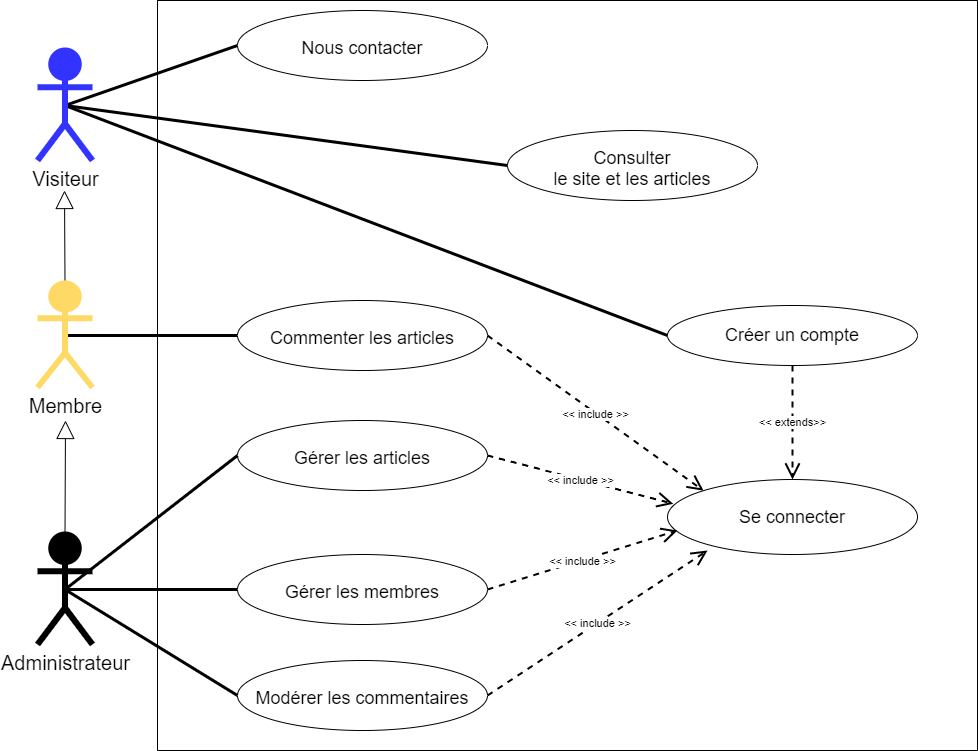

The diagram above was exported from draw.io. Its source (the exported page's mxGraphModel, read from the mxfile embedded in the PNG):
<mxGraphModel dx="1038" dy="649" grid="1" gridSize="10" guides="1" tooltips="1" connect="1" arrows="1" fold="1" page="1" pageScale="1" pageWidth="1169" pageHeight="827" background="none" math="0" shadow="0">
  <root>
    <mxCell id="_szwjoxcJ3NUN2TFGyhA-0" />
    <mxCell id="_szwjoxcJ3NUN2TFGyhA-1" parent="_szwjoxcJ3NUN2TFGyhA-0" />
    <mxCell id="_szwjoxcJ3NUN2TFGyhA-5" value="" style="swimlane;startSize=0;rounded=0;sketch=0;" parent="_szwjoxcJ3NUN2TFGyhA-1" vertex="1">
      <mxGeometry x="200" y="50" width="820" height="750" as="geometry">
        <mxRectangle x="280" y="40" width="50" height="40" as="alternateBounds" />
      </mxGeometry>
    </mxCell>
    <mxCell id="_szwjoxcJ3NUN2TFGyhA-6" style="edgeStyle=none;rounded=1;sketch=0;orthogonalLoop=1;jettySize=auto;html=1;exitX=0;exitY=0.5;exitDx=0;exitDy=0;entryX=0;entryY=0.5;entryDx=0;entryDy=0;endArrow=none;endFill=0;strokeWidth=4;" parent="_szwjoxcJ3NUN2TFGyhA-5" edge="1">
      <mxGeometry relative="1" as="geometry">
        <mxPoint x="104" y="616" as="sourcePoint" />
        <mxPoint x="104" y="616" as="targetPoint" />
      </mxGeometry>
    </mxCell>
    <mxCell id="_szwjoxcJ3NUN2TFGyhA-14" value="Se connecter" style="ellipse;whiteSpace=wrap;html=1;align=center;fontSize=18;" parent="_szwjoxcJ3NUN2TFGyhA-5" vertex="1">
      <mxGeometry x="510" y="479" width="250" height="75" as="geometry" />
    </mxCell>
    <mxCell id="qvHCp9nzWkrId4gQgM5J-1" value="Gérer les articles" style="ellipse;whiteSpace=wrap;html=1;align=center;fontSize=18;spacingTop=5;" parent="_szwjoxcJ3NUN2TFGyhA-5" vertex="1">
      <mxGeometry x="80" y="420" width="250" height="70" as="geometry" />
    </mxCell>
    <object label="&amp;lt;&amp;lt; include &amp;gt;&amp;gt;" placeholders="1" id="gOxodtaY7l6R4me3wAQT-1">
      <mxCell style="endArrow=open;endSize=12;dashed=1;html=1;rounded=1;shadow=0;sketch=0;strokeWidth=2;exitX=1;exitY=0.5;exitDx=0;exitDy=0;entryX=0.023;entryY=0.324;entryDx=0;entryDy=0;entryPerimeter=0;" parent="_szwjoxcJ3NUN2TFGyhA-5" source="qvHCp9nzWkrId4gQgM5J-1" target="_szwjoxcJ3NUN2TFGyhA-14" edge="1">
        <mxGeometry width="160" relative="1" as="geometry">
          <mxPoint x="320" y="99" as="sourcePoint" />
          <mxPoint x="416.02044589595766" y="365.16205198520356" as="targetPoint" />
          <mxPoint y="1" as="offset" />
        </mxGeometry>
      </mxCell>
    </object>
    <mxCell id="qvHCp9nzWkrId4gQgM5J-2" value="Modérer les commentaires" style="ellipse;whiteSpace=wrap;html=1;align=center;fontSize=18;spacingTop=5;" parent="_szwjoxcJ3NUN2TFGyhA-5" vertex="1">
      <mxGeometry x="80" y="660" width="250" height="70" as="geometry" />
    </mxCell>
    <object label="&amp;lt;&amp;lt; include &amp;gt;&amp;gt;" placeholders="1" id="gOxodtaY7l6R4me3wAQT-2">
      <mxCell style="endArrow=open;endSize=12;dashed=1;html=1;rounded=1;shadow=0;sketch=0;strokeWidth=2;exitX=1;exitY=0.5;exitDx=0;exitDy=0;" parent="_szwjoxcJ3NUN2TFGyhA-5" source="qvHCp9nzWkrId4gQgM5J-2" edge="1">
        <mxGeometry width="160" relative="1" as="geometry">
          <mxPoint x="270" y="389" as="sourcePoint" />
          <mxPoint x="550" y="550" as="targetPoint" />
          <mxPoint y="1" as="offset" />
        </mxGeometry>
      </mxCell>
    </object>
    <mxCell id="hfm03qVJU5kmFCIgqX-U-0" value="Nous contacter" style="ellipse;whiteSpace=wrap;html=1;align=center;fontSize=18;spacingTop=5;" parent="_szwjoxcJ3NUN2TFGyhA-5" vertex="1">
      <mxGeometry x="80" y="10" width="250" height="70" as="geometry" />
    </mxCell>
    <mxCell id="VPvpzrGyTW3xbnGev2cj-0" value="Créer un compte" style="ellipse;whiteSpace=wrap;html=1;align=center;fontSize=18;" parent="_szwjoxcJ3NUN2TFGyhA-5" vertex="1">
      <mxGeometry x="510" y="305" width="250" height="60" as="geometry" />
    </mxCell>
    <object label="&amp;lt;&amp;lt; extends&amp;gt;&amp;gt;" placeholders="1" id="VPvpzrGyTW3xbnGev2cj-1">
      <mxCell style="endArrow=open;endSize=12;dashed=1;html=1;rounded=1;shadow=0;sketch=0;strokeWidth=2;exitX=0.5;exitY=1;exitDx=0;exitDy=0;entryX=0.5;entryY=0;entryDx=0;entryDy=0;" parent="_szwjoxcJ3NUN2TFGyhA-5" source="VPvpzrGyTW3xbnGev2cj-0" target="_szwjoxcJ3NUN2TFGyhA-14" edge="1">
        <mxGeometry width="160" relative="1" as="geometry">
          <mxPoint x="67.31999999999971" y="304.5" as="sourcePoint" />
          <mxPoint x="495" y="344" as="targetPoint" />
          <Array as="points" />
        </mxGeometry>
      </mxCell>
    </object>
    <mxCell id="VPvpzrGyTW3xbnGev2cj-5" value="Consulter&lt;br&gt;le site et les articles" style="ellipse;whiteSpace=wrap;html=1;align=center;fontSize=18;spacingTop=5;" parent="_szwjoxcJ3NUN2TFGyhA-5" vertex="1">
      <mxGeometry x="350" y="130" width="250" height="70" as="geometry" />
    </mxCell>
    <mxCell id="VPvpzrGyTW3xbnGev2cj-10" value="Gérer les membres" style="ellipse;whiteSpace=wrap;html=1;align=center;fontSize=18;spacingTop=5;" parent="_szwjoxcJ3NUN2TFGyhA-5" vertex="1">
      <mxGeometry x="80" y="554" width="250" height="70" as="geometry" />
    </mxCell>
    <mxCell id="VPvpzrGyTW3xbnGev2cj-11" value="Commenter les articles" style="ellipse;whiteSpace=wrap;html=1;align=center;fontSize=18;spacingTop=5;" parent="_szwjoxcJ3NUN2TFGyhA-5" vertex="1">
      <mxGeometry x="80" y="300" width="250" height="70" as="geometry" />
    </mxCell>
    <object label="&amp;lt;&amp;lt; include &amp;gt;&amp;gt;" placeholders="1" id="VPvpzrGyTW3xbnGev2cj-13">
      <mxCell style="endArrow=open;endSize=12;dashed=1;html=1;rounded=1;shadow=0;sketch=0;strokeWidth=2;exitX=1;exitY=0.5;exitDx=0;exitDy=0;entryX=0;entryY=0;entryDx=0;entryDy=0;" parent="_szwjoxcJ3NUN2TFGyhA-5" source="VPvpzrGyTW3xbnGev2cj-11" target="_szwjoxcJ3NUN2TFGyhA-14" edge="1">
        <mxGeometry width="160" relative="1" as="geometry">
          <mxPoint x="340.00000000000045" y="465" as="sourcePoint" />
          <mxPoint x="520.0000000000082" y="477.5" as="targetPoint" />
          <mxPoint y="1" as="offset" />
        </mxGeometry>
      </mxCell>
    </object>
    <object label="&amp;lt;&amp;lt; include &amp;gt;&amp;gt;" placeholders="1" id="VPvpzrGyTW3xbnGev2cj-14">
      <mxCell style="endArrow=open;endSize=12;dashed=1;html=1;rounded=1;shadow=0;sketch=0;strokeWidth=2;exitX=1;exitY=0.5;exitDx=0;exitDy=0;" parent="_szwjoxcJ3NUN2TFGyhA-5" source="VPvpzrGyTW3xbnGev2cj-10" edge="1">
        <mxGeometry width="160" relative="1" as="geometry">
          <mxPoint x="340.00000000000045" y="705" as="sourcePoint" />
          <mxPoint x="520" y="530" as="targetPoint" />
          <mxPoint y="1" as="offset" />
        </mxGeometry>
      </mxCell>
    </object>
    <mxCell id="VPvpzrGyTW3xbnGev2cj-16" style="edgeStyle=none;rounded=0;orthogonalLoop=1;jettySize=auto;html=1;exitX=0.5;exitY=0.5;exitDx=0;exitDy=0;exitPerimeter=0;entryX=0;entryY=0.5;entryDx=0;entryDy=0;strokeWidth=3;endFill=0;endArrow=none;" parent="_szwjoxcJ3NUN2TFGyhA-1" source="6tWt32hVxl20R91m9G6P-0" target="VPvpzrGyTW3xbnGev2cj-5" edge="1">
      <mxGeometry relative="1" as="geometry" />
    </mxCell>
    <mxCell id="VPvpzrGyTW3xbnGev2cj-17" style="edgeStyle=none;rounded=0;orthogonalLoop=1;jettySize=auto;html=1;exitX=0.5;exitY=0.5;exitDx=0;exitDy=0;exitPerimeter=0;entryX=0;entryY=0.5;entryDx=0;entryDy=0;strokeWidth=3;endFill=0;endArrow=none;" parent="_szwjoxcJ3NUN2TFGyhA-1" source="6tWt32hVxl20R91m9G6P-0" target="hfm03qVJU5kmFCIgqX-U-0" edge="1">
      <mxGeometry relative="1" as="geometry" />
    </mxCell>
    <mxCell id="tsl6MBvPARwBHKr4hd0j-0" style="edgeStyle=none;rounded=0;orthogonalLoop=1;jettySize=auto;html=1;exitX=0.5;exitY=0.5;exitDx=0;exitDy=0;exitPerimeter=0;entryX=0;entryY=0.5;entryDx=0;entryDy=0;fontColor=rgb(0, 0, 0);strokeWidth=3;endFill=0;endArrow=none;" parent="_szwjoxcJ3NUN2TFGyhA-1" source="6tWt32hVxl20R91m9G6P-0" target="VPvpzrGyTW3xbnGev2cj-0" edge="1">
      <mxGeometry relative="1" as="geometry" />
    </mxCell>
    <mxCell id="6tWt32hVxl20R91m9G6P-0" value="Visiteur" style="shape=umlActor;verticalLabelPosition=bottom;verticalAlign=top;html=1;strokeWidth=6;fontSize=20;fillColor=#3333FF;strokeColor=#3333FF;" parent="_szwjoxcJ3NUN2TFGyhA-1" vertex="1">
      <mxGeometry x="80" y="100" width="55" height="110" as="geometry" />
    </mxCell>
    <mxCell id="j5Wig2OAnT2Y77jknRPb-5" style="rounded=0;orthogonalLoop=1;jettySize=auto;html=1;exitX=0.5;exitY=0.5;exitDx=0;exitDy=0;exitPerimeter=0;entryX=0;entryY=0.5;entryDx=0;entryDy=0;endArrow=none;endFill=0;strokeWidth=3;" parent="_szwjoxcJ3NUN2TFGyhA-1" source="D_GXNIdfrPBUdBcyriZw-0" target="qvHCp9nzWkrId4gQgM5J-2" edge="1">
      <mxGeometry relative="1" as="geometry" />
    </mxCell>
    <mxCell id="VPvpzrGyTW3xbnGev2cj-9" style="edgeStyle=none;rounded=0;orthogonalLoop=1;jettySize=auto;html=1;exitX=0.5;exitY=0.5;exitDx=0;exitDy=0;exitPerimeter=0;entryX=0;entryY=0.5;entryDx=0;entryDy=0;strokeWidth=3;endFill=0;endArrow=none;" parent="_szwjoxcJ3NUN2TFGyhA-1" source="D_GXNIdfrPBUdBcyriZw-0" target="qvHCp9nzWkrId4gQgM5J-1" edge="1">
      <mxGeometry relative="1" as="geometry" />
    </mxCell>
    <mxCell id="VPvpzrGyTW3xbnGev2cj-12" style="edgeStyle=none;rounded=0;orthogonalLoop=1;jettySize=auto;html=1;exitX=0.5;exitY=0.5;exitDx=0;exitDy=0;exitPerimeter=0;entryX=0;entryY=0.5;entryDx=0;entryDy=0;strokeWidth=3;endFill=0;endArrow=none;" parent="_szwjoxcJ3NUN2TFGyhA-1" source="D_GXNIdfrPBUdBcyriZw-0" target="VPvpzrGyTW3xbnGev2cj-10" edge="1">
      <mxGeometry relative="1" as="geometry" />
    </mxCell>
    <mxCell id="D_GXNIdfrPBUdBcyriZw-0" value="Administrateur" style="shape=umlActor;verticalLabelPosition=bottom;verticalAlign=top;html=1;strokeWidth=6;fontSize=20;fillColor=#000000;strokeColor=#000000;" parent="_szwjoxcJ3NUN2TFGyhA-1" vertex="1">
      <mxGeometry x="80" y="584" width="55" height="110" as="geometry" />
    </mxCell>
    <mxCell id="VPvpzrGyTW3xbnGev2cj-20" style="edgeStyle=none;rounded=0;orthogonalLoop=1;jettySize=auto;html=1;exitX=0.5;exitY=0.5;exitDx=0;exitDy=0;exitPerimeter=0;entryX=0;entryY=0.5;entryDx=0;entryDy=0;strokeWidth=3;endFill=0;endArrow=none;" parent="_szwjoxcJ3NUN2TFGyhA-1" source="YWsQ3R90stNcylcjmwc9-1" target="VPvpzrGyTW3xbnGev2cj-11" edge="1">
      <mxGeometry relative="1" as="geometry" />
    </mxCell>
    <mxCell id="HP5hw_fVO7gRXUm4XrWi-3" value="" style="endArrow=block;endSize=16;endFill=0;html=1;rounded=0;exitX=0.5;exitY=0;exitDx=0;exitDy=0;exitPerimeter=0;" parent="_szwjoxcJ3NUN2TFGyhA-1" source="D_GXNIdfrPBUdBcyriZw-0" edge="1">
      <mxGeometry width="160" relative="1" as="geometry">
        <mxPoint x="80" y="520" as="sourcePoint" />
        <mxPoint x="108" y="470" as="targetPoint" />
      </mxGeometry>
    </mxCell>
    <mxCell id="HP5hw_fVO7gRXUm4XrWi-4" value="" style="endArrow=block;endSize=16;endFill=0;html=1;rounded=0;exitX=0.5;exitY=0;exitDx=0;exitDy=0;exitPerimeter=0;" parent="_szwjoxcJ3NUN2TFGyhA-1" source="YWsQ3R90stNcylcjmwc9-1" edge="1">
      <mxGeometry width="160" relative="1" as="geometry">
        <mxPoint x="130" y="320" as="sourcePoint" />
        <mxPoint x="107" y="240" as="targetPoint" />
      </mxGeometry>
    </mxCell>
    <mxCell id="YWsQ3R90stNcylcjmwc9-1" value="Membre" style="shape=umlActor;verticalLabelPosition=bottom;verticalAlign=top;html=1;strokeWidth=6;fontSize=20;fillColor=#FFD966;strokeColor=#FFD966;" parent="_szwjoxcJ3NUN2TFGyhA-1" vertex="1">
      <mxGeometry x="80" y="333" width="55" height="104" as="geometry" />
    </mxCell>
  </root>
</mxGraphModel>